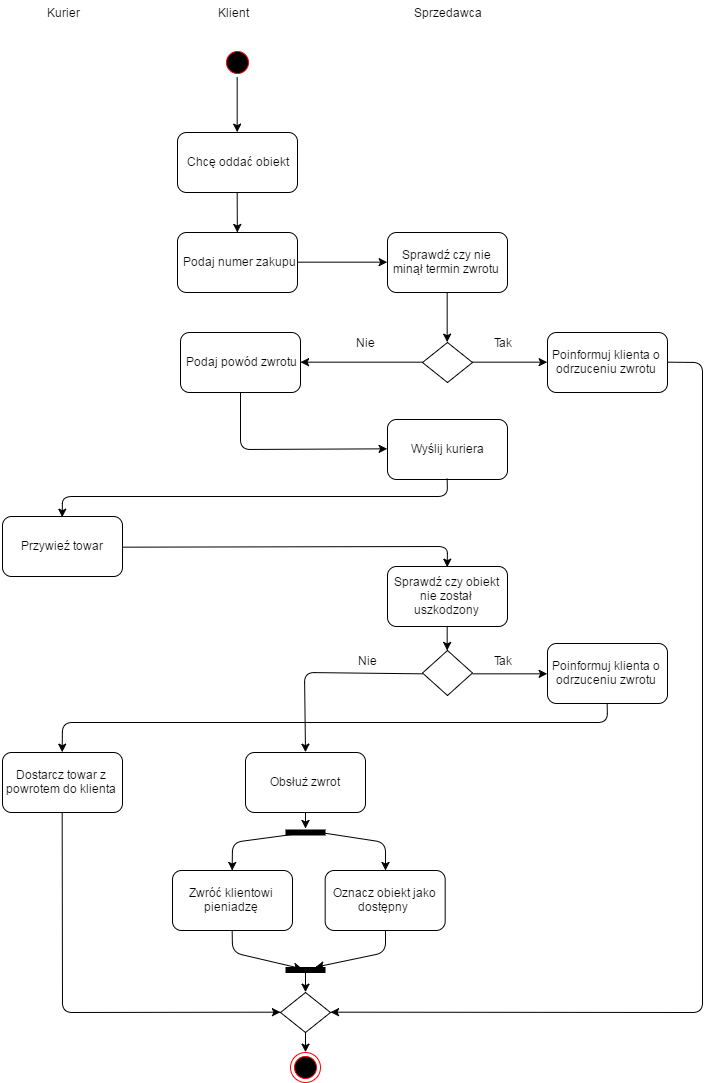

The diagram above was exported from draw.io. Its source (the exported page's mxGraphModel, read from the mxfile embedded in the PNG):
<mxGraphModel dx="1737" dy="957" grid="1" gridSize="10" guides="1" tooltips="1" connect="1" arrows="1" fold="1" page="1" pageScale="1" pageWidth="826" pageHeight="1169" background="#ffffff" math="0" shadow="0">
  <root>
    <mxCell id="0" />
    <mxCell id="1" parent="0" />
    <mxCell id="2" value="Sprzedawca" style="text;html=1;strokeColor=none;fillColor=none;align=center;verticalAlign=middle;whiteSpace=wrap;" vertex="1" parent="1">
      <mxGeometry x="455" y="40" width="80" height="20" as="geometry" />
    </mxCell>
    <mxCell id="3" value="Klient" style="text;html=1;strokeColor=none;fillColor=none;align=center;verticalAlign=middle;whiteSpace=wrap;" vertex="1" parent="1">
      <mxGeometry x="260" y="40" width="40" height="20" as="geometry" />
    </mxCell>
    <mxCell id="4" value="" style="ellipse;html=1;shape=startState;fillColor=#000000;strokeColor=#ff0000;" vertex="1" parent="1">
      <mxGeometry x="270" y="85" width="30" height="30" as="geometry" />
    </mxCell>
    <mxCell id="6" value="Chcę oddać obiekt" style="rounded=1;whiteSpace=wrap;html=1;" vertex="1" parent="1">
      <mxGeometry x="225" y="170" width="120" height="60" as="geometry" />
    </mxCell>
    <mxCell id="7" value="Podaj numer zakupu" style="rounded=1;whiteSpace=wrap;html=1;" vertex="1" parent="1">
      <mxGeometry x="225" y="270" width="120" height="60" as="geometry" />
    </mxCell>
    <mxCell id="8" value="Sprawdź czy nie minął termin zwrotu" style="rounded=1;whiteSpace=wrap;html=1;" vertex="1" parent="1">
      <mxGeometry x="435" y="270" width="120" height="60" as="geometry" />
    </mxCell>
    <mxCell id="9" value="Podaj powód zwrotu" style="rounded=1;whiteSpace=wrap;html=1;" vertex="1" parent="1">
      <mxGeometry x="228" y="370" width="120" height="60" as="geometry" />
    </mxCell>
    <mxCell id="10" value="Sprawdź czy obiekt nie został uszkodzony" style="rounded=1;whiteSpace=wrap;html=1;" vertex="1" parent="1">
      <mxGeometry x="435" y="604" width="120" height="60" as="geometry" />
    </mxCell>
    <mxCell id="12" value="Obsłuż zwrot" style="rounded=1;whiteSpace=wrap;html=1;" vertex="1" parent="1">
      <mxGeometry x="293" y="790" width="120" height="60" as="geometry" />
    </mxCell>
    <mxCell id="16" value="Zwróć klientowi pieniadzę" style="rounded=1;whiteSpace=wrap;html=1;" vertex="1" parent="1">
      <mxGeometry x="220" y="908" width="120" height="60" as="geometry" />
    </mxCell>
    <mxCell id="17" value="Oznacz obiekt jako dostępny&amp;nbsp;" style="rounded=1;whiteSpace=wrap;html=1;" vertex="1" parent="1">
      <mxGeometry x="372.66666666666663" y="908" width="120" height="60" as="geometry" />
    </mxCell>
    <mxCell id="19" value="" style="rhombus;whiteSpace=wrap;html=1;" vertex="1" parent="1">
      <mxGeometry x="470" y="380" width="50" height="40" as="geometry" />
    </mxCell>
    <mxCell id="20" value="" style="rhombus;whiteSpace=wrap;html=1;" vertex="1" parent="1">
      <mxGeometry x="470" y="688" width="50" height="45" as="geometry" />
    </mxCell>
    <mxCell id="21" value="" style="endArrow=classic;html=1;exitX=0.5;exitY=1;" edge="1" parent="1" source="6" target="7">
      <mxGeometry width="50" height="50" relative="1" as="geometry">
        <mxPoint x="170" y="270" as="sourcePoint" />
        <mxPoint x="220" y="220" as="targetPoint" />
      </mxGeometry>
    </mxCell>
    <mxCell id="22" value="" style="endArrow=classic;html=1;exitX=1;exitY=0.5;entryX=0;entryY=0.5;" edge="1" parent="1" source="7" target="8">
      <mxGeometry width="50" height="50" relative="1" as="geometry">
        <mxPoint x="190" y="355" as="sourcePoint" />
        <mxPoint x="240" y="305" as="targetPoint" />
      </mxGeometry>
    </mxCell>
    <mxCell id="23" value="" style="endArrow=classic;html=1;exitX=0;exitY=0.5;entryX=1;entryY=0.5;" edge="1" parent="1" source="19" target="9">
      <mxGeometry width="50" height="50" relative="1" as="geometry">
        <mxPoint x="170" y="510" as="sourcePoint" />
        <mxPoint x="180" y="420" as="targetPoint" />
      </mxGeometry>
    </mxCell>
    <mxCell id="24" value="" style="endArrow=classic;html=1;exitX=0.5;exitY=1;entryX=0.5;entryY=0;" edge="1" parent="1" source="8" target="19">
      <mxGeometry width="50" height="50" relative="1" as="geometry">
        <mxPoint x="380" y="390" as="sourcePoint" />
        <mxPoint x="430" y="340" as="targetPoint" />
      </mxGeometry>
    </mxCell>
    <mxCell id="30" value="" style="endArrow=classic;html=1;exitX=0.5;exitY=1;" edge="1" parent="1" source="12" target="36">
      <mxGeometry width="50" height="50" relative="1" as="geometry">
        <mxPoint x="604" y="705" as="sourcePoint" />
        <mxPoint x="331" y="705" as="targetPoint" />
      </mxGeometry>
    </mxCell>
    <mxCell id="31" value="" style="endArrow=classic;html=1;entryX=0.5;entryY=0;exitX=0.285;exitY=0.6;exitPerimeter=0;" edge="1" parent="1" source="36" target="16">
      <mxGeometry width="50" height="50" relative="1" as="geometry">
        <mxPoint x="460" y="720" as="sourcePoint" />
        <mxPoint x="470" y="696" as="targetPoint" />
        <Array as="points">
          <mxPoint x="280" y="880" />
        </Array>
      </mxGeometry>
    </mxCell>
    <mxCell id="34" value="" style="line;html=1;strokeWidth=6;fillColor=none;align=left;verticalAlign=middle;spacingTop=-1;spacingLeft=3;spacingRight=3;rotatable=0;labelPosition=right;points=[];portConstraint=eastwest;" vertex="1" parent="1">
      <mxGeometry x="333" y="1000" width="40" height="15" as="geometry" />
    </mxCell>
    <mxCell id="36" value="" style="line;html=1;strokeWidth=6;fillColor=none;align=left;verticalAlign=middle;spacingTop=-1;spacingLeft=3;spacingRight=3;rotatable=0;labelPosition=right;points=[];portConstraint=eastwest;" vertex="1" parent="1">
      <mxGeometry x="333" y="866" width="40" height="8" as="geometry" />
    </mxCell>
    <mxCell id="38" value="" style="endArrow=classic;html=1;exitX=0.5;exitY=1;entryX=0.435;entryY=0.373;entryPerimeter=0;" edge="1" parent="1" source="16" target="34">
      <mxGeometry width="50" height="50" relative="1" as="geometry">
        <mxPoint x="377" y="910" as="sourcePoint" />
        <mxPoint x="427" y="860" as="targetPoint" />
        <Array as="points">
          <mxPoint x="280" y="990" />
        </Array>
      </mxGeometry>
    </mxCell>
    <mxCell id="39" value="" style="endArrow=classic;html=1;exitX=0.5;exitY=1;entryX=0.735;entryY=0.307;entryPerimeter=0;" edge="1" parent="1" source="17" target="34">
      <mxGeometry width="50" height="50" relative="1" as="geometry">
        <mxPoint x="620" y="900" as="sourcePoint" />
        <mxPoint x="670" y="850" as="targetPoint" />
        <Array as="points">
          <mxPoint x="433" y="990" />
        </Array>
      </mxGeometry>
    </mxCell>
    <mxCell id="40" value="" style="endArrow=classic;html=1;exitX=0.56;exitY=0.225;exitPerimeter=0;entryX=0.5;entryY=0;" edge="1" parent="1" source="36" target="17">
      <mxGeometry width="50" height="50" relative="1" as="geometry">
        <mxPoint x="470" y="750" as="sourcePoint" />
        <mxPoint x="520" y="700" as="targetPoint" />
        <Array as="points">
          <mxPoint x="433" y="880" />
        </Array>
      </mxGeometry>
    </mxCell>
    <mxCell id="41" value="" style="endArrow=classic;html=1;entryX=0.5;entryY=0;" edge="1" parent="1" target="43">
      <mxGeometry width="50" height="50" relative="1" as="geometry">
        <mxPoint x="353" y="1009" as="sourcePoint" />
        <mxPoint x="332" y="930" as="targetPoint" />
      </mxGeometry>
    </mxCell>
    <mxCell id="42" value="" style="ellipse;html=1;shape=endState;fillColor=#000000;strokeColor=#ff0000;" vertex="1" parent="1">
      <mxGeometry x="338" y="1090" width="30" height="30" as="geometry" />
    </mxCell>
    <mxCell id="43" value="" style="rhombus;whiteSpace=wrap;html=1;strokeWidth=1;" vertex="1" parent="1">
      <mxGeometry x="328" y="1030" width="50" height="40" as="geometry" />
    </mxCell>
    <mxCell id="45" value="" style="endArrow=classic;html=1;exitX=0.5;exitY=1;entryX=0.5;entryY=0;" edge="1" parent="1" source="43" target="42">
      <mxGeometry width="50" height="50" relative="1" as="geometry">
        <mxPoint x="335.82352941176464" y="969.7058823529412" as="sourcePoint" />
        <mxPoint x="334" y="1010" as="targetPoint" />
      </mxGeometry>
    </mxCell>
    <mxCell id="49" value="Nie" style="text;html=1;strokeColor=none;fillColor=none;align=center;verticalAlign=middle;whiteSpace=wrap;" vertex="1" parent="1">
      <mxGeometry x="393" y="370" width="40" height="20" as="geometry" />
    </mxCell>
    <mxCell id="50" value="Tak" style="text;html=1;strokeColor=none;fillColor=none;align=center;verticalAlign=middle;whiteSpace=wrap;" vertex="1" parent="1">
      <mxGeometry x="530" y="370" width="40" height="20" as="geometry" />
    </mxCell>
    <mxCell id="51" value="Nie" style="text;html=1;strokeColor=none;fillColor=none;align=center;verticalAlign=middle;whiteSpace=wrap;" vertex="1" parent="1">
      <mxGeometry x="395" y="688" width="40" height="20" as="geometry" />
    </mxCell>
    <mxCell id="52" value="Tak" style="text;html=1;strokeColor=none;fillColor=none;align=center;verticalAlign=middle;whiteSpace=wrap;" vertex="1" parent="1">
      <mxGeometry x="530" y="688" width="40" height="20" as="geometry" />
    </mxCell>
    <mxCell id="55" value="Kurier" style="text;html=1;strokeColor=none;fillColor=none;align=center;verticalAlign=middle;whiteSpace=wrap;" vertex="1" parent="1">
      <mxGeometry x="90" y="40" width="40" height="20" as="geometry" />
    </mxCell>
    <mxCell id="58" value="Przywieź towar" style="rounded=1;whiteSpace=wrap;html=1;strokeWidth=1;" vertex="1" parent="1">
      <mxGeometry x="50" y="554" width="120" height="60" as="geometry" />
    </mxCell>
    <mxCell id="60" value="Wyślij kuriera" style="rounded=1;whiteSpace=wrap;html=1;strokeWidth=1;" vertex="1" parent="1">
      <mxGeometry x="435" y="457" width="120" height="60" as="geometry" />
    </mxCell>
    <mxCell id="62" value="" style="endArrow=classic;html=1;exitX=0.5;exitY=1;entryX=0;entryY=0.5;" edge="1" parent="1" source="9" target="60">
      <mxGeometry width="50" height="50" relative="1" as="geometry">
        <mxPoint x="240" y="660" as="sourcePoint" />
        <mxPoint x="170" y="780" as="targetPoint" />
        <Array as="points">
          <mxPoint x="288" y="487" />
        </Array>
      </mxGeometry>
    </mxCell>
    <mxCell id="64" value="" style="endArrow=classic;html=1;exitX=1;exitY=0.5;entryX=0.5;entryY=0;" edge="1" parent="1" source="58" target="10">
      <mxGeometry width="50" height="50" relative="1" as="geometry">
        <mxPoint x="150" y="830" as="sourcePoint" />
        <mxPoint x="200" y="780" as="targetPoint" />
        <Array as="points">
          <mxPoint x="495" y="584" />
        </Array>
      </mxGeometry>
    </mxCell>
    <mxCell id="65" value="" style="endArrow=classic;html=1;exitX=0.5;exitY=1;entryX=0.5;entryY=0;" edge="1" parent="1" source="60" target="58">
      <mxGeometry width="50" height="50" relative="1" as="geometry">
        <mxPoint x="145" y="763" as="sourcePoint" />
        <mxPoint x="195" y="713" as="targetPoint" />
        <Array as="points">
          <mxPoint x="495" y="534" />
          <mxPoint x="110" y="534" />
        </Array>
      </mxGeometry>
    </mxCell>
    <mxCell id="69" value="" style="endArrow=classic;html=1;exitX=0.5;exitY=1;entryX=0.5;entryY=0;" edge="1" parent="1" source="10" target="20">
      <mxGeometry width="50" height="50" relative="1" as="geometry">
        <mxPoint x="550" y="720" as="sourcePoint" />
        <mxPoint x="560" y="800" as="targetPoint" />
        <Array as="points" />
      </mxGeometry>
    </mxCell>
    <mxCell id="70" value="Poinformuj klienta o odrzuceniu zwrotu" style="rounded=1;whiteSpace=wrap;html=1;strokeWidth=1;" vertex="1" parent="1">
      <mxGeometry x="595" y="681" width="120" height="60" as="geometry" />
    </mxCell>
    <mxCell id="71" value="" style="endArrow=classic;html=1;exitX=1;exitY=0.5;entryX=0;entryY=0.5;" edge="1" parent="1" target="70">
      <mxGeometry width="50" height="50" relative="1" as="geometry">
        <mxPoint x="520.3333333333335" y="711.3333333333335" as="sourcePoint" />
        <mxPoint x="590.3333333333335" y="711.3333333333335" as="targetPoint" />
      </mxGeometry>
    </mxCell>
    <mxCell id="74" value="" style="endArrow=classic;html=1;entryX=0.5;entryY=0;exitX=0;exitY=0.5;" edge="1" parent="1" source="20" target="12">
      <mxGeometry width="50" height="50" relative="1" as="geometry">
        <mxPoint x="50" y="1190" as="sourcePoint" />
        <mxPoint x="100" y="1140" as="targetPoint" />
        <Array as="points">
          <mxPoint x="352" y="710" />
        </Array>
      </mxGeometry>
    </mxCell>
    <mxCell id="76" value="Dostarcz towar z powrotem do klienta" style="rounded=1;whiteSpace=wrap;html=1;strokeWidth=1;" vertex="1" parent="1">
      <mxGeometry x="50" y="790" width="120" height="60" as="geometry" />
    </mxCell>
    <mxCell id="77" value="" style="endArrow=classic;html=1;exitX=0.5;exitY=1;entryX=0.5;entryY=0;" edge="1" parent="1" source="70" target="76">
      <mxGeometry width="50" height="50" relative="1" as="geometry">
        <mxPoint x="649.5714285714289" y="740" as="sourcePoint" />
        <mxPoint x="120" y="760" as="targetPoint" />
        <Array as="points">
          <mxPoint x="655" y="760" />
          <mxPoint x="110" y="760" />
        </Array>
      </mxGeometry>
    </mxCell>
    <mxCell id="79" value="" style="endArrow=classic;html=1;exitX=0.5;exitY=1;entryX=0;entryY=0.5;" edge="1" parent="1" source="76" target="43">
      <mxGeometry width="50" height="50" relative="1" as="geometry">
        <mxPoint x="50" y="1190" as="sourcePoint" />
        <mxPoint x="100" y="1140" as="targetPoint" />
        <Array as="points">
          <mxPoint x="110" y="1050" />
        </Array>
      </mxGeometry>
    </mxCell>
    <mxCell id="80" value="Poinformuj klienta o odrzuceniu zwrotu" style="rounded=1;whiteSpace=wrap;html=1;strokeWidth=1;" vertex="1" parent="1">
      <mxGeometry x="595" y="370" width="120" height="60" as="geometry" />
    </mxCell>
    <mxCell id="81" value="" style="endArrow=classic;html=1;exitX=1;exitY=0.5;entryX=0;entryY=0.5;" edge="1" parent="1" source="19" target="80">
      <mxGeometry width="50" height="50" relative="1" as="geometry">
        <mxPoint x="730" y="830" as="sourcePoint" />
        <mxPoint x="740" y="760" as="targetPoint" />
        <Array as="points" />
      </mxGeometry>
    </mxCell>
    <mxCell id="82" value="" style="endArrow=classic;html=1;exitX=1;exitY=0.5;entryX=1;entryY=0.5;" edge="1" parent="1" source="80" target="43">
      <mxGeometry width="50" height="50" relative="1" as="geometry">
        <mxPoint x="780" y="490" as="sourcePoint" />
        <mxPoint x="770" y="930" as="targetPoint" />
        <Array as="points">
          <mxPoint x="750" y="400" />
          <mxPoint x="750" y="1050" />
        </Array>
      </mxGeometry>
    </mxCell>
    <mxCell id="83" value="" style="endArrow=classic;html=1;exitX=0.5;exitY=1;entryX=0.5;entryY=0;" edge="1" parent="1" source="4" target="6">
      <mxGeometry width="50" height="50" relative="1" as="geometry">
        <mxPoint x="120" y="195" as="sourcePoint" />
        <mxPoint x="170" y="145" as="targetPoint" />
      </mxGeometry>
    </mxCell>
  </root>
</mxGraphModel>